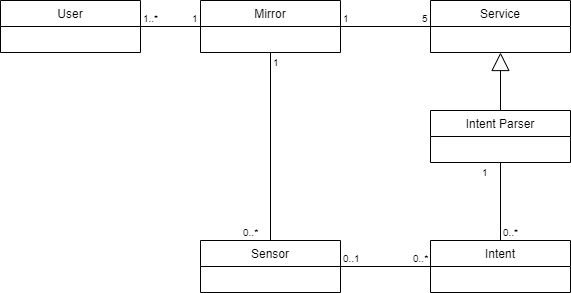

The diagram above was exported from draw.io. Its source (the exported page's mxGraphModel, read from the mxfile embedded in the PNG):
<mxGraphModel dx="1422" dy="762" grid="1" gridSize="10" guides="1" tooltips="1" connect="1" arrows="1" fold="1" page="1" pageScale="1" pageWidth="850" pageHeight="1100" background="#ffffff" math="0" shadow="0">
  <root>
    <mxCell id="0" />
    <mxCell id="1" parent="0" />
    <mxCell id="2" value="User" style="swimlane;fontStyle=0;childLayout=stackLayout;horizontal=1;startSize=26;fillColor=none;horizontalStack=0;resizeParent=1;resizeParentMax=0;resizeLast=0;collapsible=1;marginBottom=0;" vertex="1" parent="1">
      <mxGeometry x="130" y="160" width="140" height="52" as="geometry" />
    </mxCell>
    <mxCell id="3" value="Mirror" style="swimlane;fontStyle=0;childLayout=stackLayout;horizontal=1;startSize=26;fillColor=none;horizontalStack=0;resizeParent=1;resizeParentMax=0;resizeLast=0;collapsible=1;marginBottom=0;" vertex="1" parent="1">
      <mxGeometry x="330" y="160" width="140" height="52" as="geometry" />
    </mxCell>
    <mxCell id="4" value="Service" style="swimlane;fontStyle=0;childLayout=stackLayout;horizontal=1;startSize=26;fillColor=none;horizontalStack=0;resizeParent=1;resizeParentMax=0;resizeLast=0;collapsible=1;marginBottom=0;" vertex="1" parent="1">
      <mxGeometry x="560" y="160" width="140" height="52" as="geometry" />
    </mxCell>
    <mxCell id="5" value="Sensor" style="swimlane;fontStyle=0;childLayout=stackLayout;horizontal=1;startSize=26;fillColor=none;horizontalStack=0;resizeParent=1;resizeParentMax=0;resizeLast=0;collapsible=1;marginBottom=0;" vertex="1" parent="1">
      <mxGeometry x="330" y="400" width="140" height="52" as="geometry" />
    </mxCell>
    <mxCell id="6" value="Intent" style="swimlane;fontStyle=0;childLayout=stackLayout;horizontal=1;startSize=26;fillColor=none;horizontalStack=0;resizeParent=1;resizeParentMax=0;resizeLast=0;collapsible=1;marginBottom=0;" vertex="1" parent="1">
      <mxGeometry x="560" y="400" width="140" height="52" as="geometry" />
    </mxCell>
    <mxCell id="7" value="" style="endArrow=none;html=1;edgeStyle=orthogonalEdgeStyle;entryX=0;entryY=0.5;entryDx=0;entryDy=0;exitX=1;exitY=0.5;exitDx=0;exitDy=0;" edge="1" source="2" target="3" parent="1">
      <mxGeometry relative="1" as="geometry">
        <mxPoint x="210" y="212" as="sourcePoint" />
        <mxPoint x="180" y="650" as="targetPoint" />
      </mxGeometry>
    </mxCell>
    <mxCell id="8" value="1..*" style="resizable=0;html=1;align=left;verticalAlign=bottom;labelBackgroundColor=#ffffff;fontSize=10;" connectable="0" vertex="1" parent="7">
      <mxGeometry x="-1" relative="1" as="geometry" />
    </mxCell>
    <mxCell id="9" value="1" style="resizable=0;html=1;align=right;verticalAlign=bottom;labelBackgroundColor=#ffffff;fontSize=10;" connectable="0" vertex="1" parent="7">
      <mxGeometry x="1" relative="1" as="geometry" />
    </mxCell>
    <mxCell id="10" value="" style="endArrow=none;html=1;edgeStyle=orthogonalEdgeStyle;exitX=1;exitY=0.5;exitDx=0;exitDy=0;entryX=0;entryY=0.5;entryDx=0;entryDy=0;" edge="1" source="3" target="4" parent="1">
      <mxGeometry relative="1" as="geometry">
        <mxPoint x="20" y="590" as="sourcePoint" />
        <mxPoint x="180" y="590" as="targetPoint" />
      </mxGeometry>
    </mxCell>
    <mxCell id="11" value="1" style="resizable=0;html=1;align=left;verticalAlign=bottom;labelBackgroundColor=#ffffff;fontSize=10;" connectable="0" vertex="1" parent="10">
      <mxGeometry x="-1" relative="1" as="geometry" />
    </mxCell>
    <mxCell id="12" value="5" style="resizable=0;html=1;align=right;verticalAlign=bottom;labelBackgroundColor=#ffffff;fontSize=10;" connectable="0" vertex="1" parent="10">
      <mxGeometry x="1" relative="1" as="geometry" />
    </mxCell>
    <mxCell id="13" value="" style="endArrow=none;html=1;edgeStyle=orthogonalEdgeStyle;exitX=0.5;exitY=1;exitDx=0;exitDy=0;entryX=0.5;entryY=0;entryDx=0;entryDy=0;" edge="1" source="3" target="5" parent="1">
      <mxGeometry relative="1" as="geometry">
        <mxPoint x="20" y="590" as="sourcePoint" />
        <mxPoint x="180" y="590" as="targetPoint" />
      </mxGeometry>
    </mxCell>
    <mxCell id="14" value="1" style="resizable=0;html=1;align=left;verticalAlign=bottom;labelBackgroundColor=#ffffff;fontSize=10;" connectable="0" vertex="1" parent="13">
      <mxGeometry x="-1" relative="1" as="geometry">
        <mxPoint y="18" as="offset" />
      </mxGeometry>
    </mxCell>
    <mxCell id="15" value="0..*" style="resizable=0;html=1;align=right;verticalAlign=bottom;labelBackgroundColor=#ffffff;fontSize=10;" connectable="0" vertex="1" parent="13">
      <mxGeometry x="1" relative="1" as="geometry">
        <mxPoint x="-10" as="offset" />
      </mxGeometry>
    </mxCell>
    <mxCell id="16" value="Intent Parser" style="swimlane;fontStyle=0;childLayout=stackLayout;horizontal=1;startSize=26;fillColor=none;horizontalStack=0;resizeParent=1;resizeParentMax=0;resizeLast=0;collapsible=1;marginBottom=0;" vertex="1" parent="1">
      <mxGeometry x="560" y="270" width="140" height="52" as="geometry" />
    </mxCell>
    <mxCell id="17" value="" style="endArrow=block;endSize=16;endFill=0;html=1;exitX=0.5;exitY=0;exitDx=0;exitDy=0;entryX=0.5;entryY=1;entryDx=0;entryDy=0;" edge="1" source="16" target="4" parent="1">
      <mxGeometry width="160" relative="1" as="geometry">
        <mxPoint x="20" y="540" as="sourcePoint" />
        <mxPoint x="180" y="540" as="targetPoint" />
      </mxGeometry>
    </mxCell>
    <mxCell id="18" value="" style="endArrow=none;html=1;edgeStyle=orthogonalEdgeStyle;entryX=0.5;entryY=1;entryDx=0;entryDy=0;" edge="1" source="6" target="16" parent="1">
      <mxGeometry relative="1" as="geometry">
        <mxPoint x="610" y="240" as="sourcePoint" />
        <mxPoint x="610" y="240" as="targetPoint" />
      </mxGeometry>
    </mxCell>
    <mxCell id="19" value="0..*" style="resizable=0;html=1;align=left;verticalAlign=bottom;labelBackgroundColor=#ffffff;fontSize=10;" connectable="0" vertex="1" parent="18">
      <mxGeometry x="-1" relative="1" as="geometry" />
    </mxCell>
    <mxCell id="20" value="1" style="resizable=0;html=1;align=right;verticalAlign=bottom;labelBackgroundColor=#ffffff;fontSize=10;" connectable="0" vertex="1" parent="18">
      <mxGeometry x="1" relative="1" as="geometry">
        <mxPoint x="-10" y="18" as="offset" />
      </mxGeometry>
    </mxCell>
    <mxCell id="21" value="" style="endArrow=none;html=1;edgeStyle=orthogonalEdgeStyle;exitX=1;exitY=0.5;exitDx=0;exitDy=0;entryX=0;entryY=0.5;entryDx=0;entryDy=0;" edge="1" source="5" target="6" parent="1">
      <mxGeometry relative="1" as="geometry">
        <mxPoint x="20" y="470" as="sourcePoint" />
        <mxPoint x="180" y="470" as="targetPoint" />
      </mxGeometry>
    </mxCell>
    <mxCell id="22" value="0..1" style="resizable=0;html=1;align=left;verticalAlign=bottom;labelBackgroundColor=#ffffff;fontSize=10;" connectable="0" vertex="1" parent="21">
      <mxGeometry x="-1" relative="1" as="geometry" />
    </mxCell>
    <mxCell id="23" value="0..*" style="resizable=0;html=1;align=right;verticalAlign=bottom;labelBackgroundColor=#ffffff;fontSize=10;" connectable="0" vertex="1" parent="21">
      <mxGeometry x="1" relative="1" as="geometry" />
    </mxCell>
  </root>
</mxGraphModel>